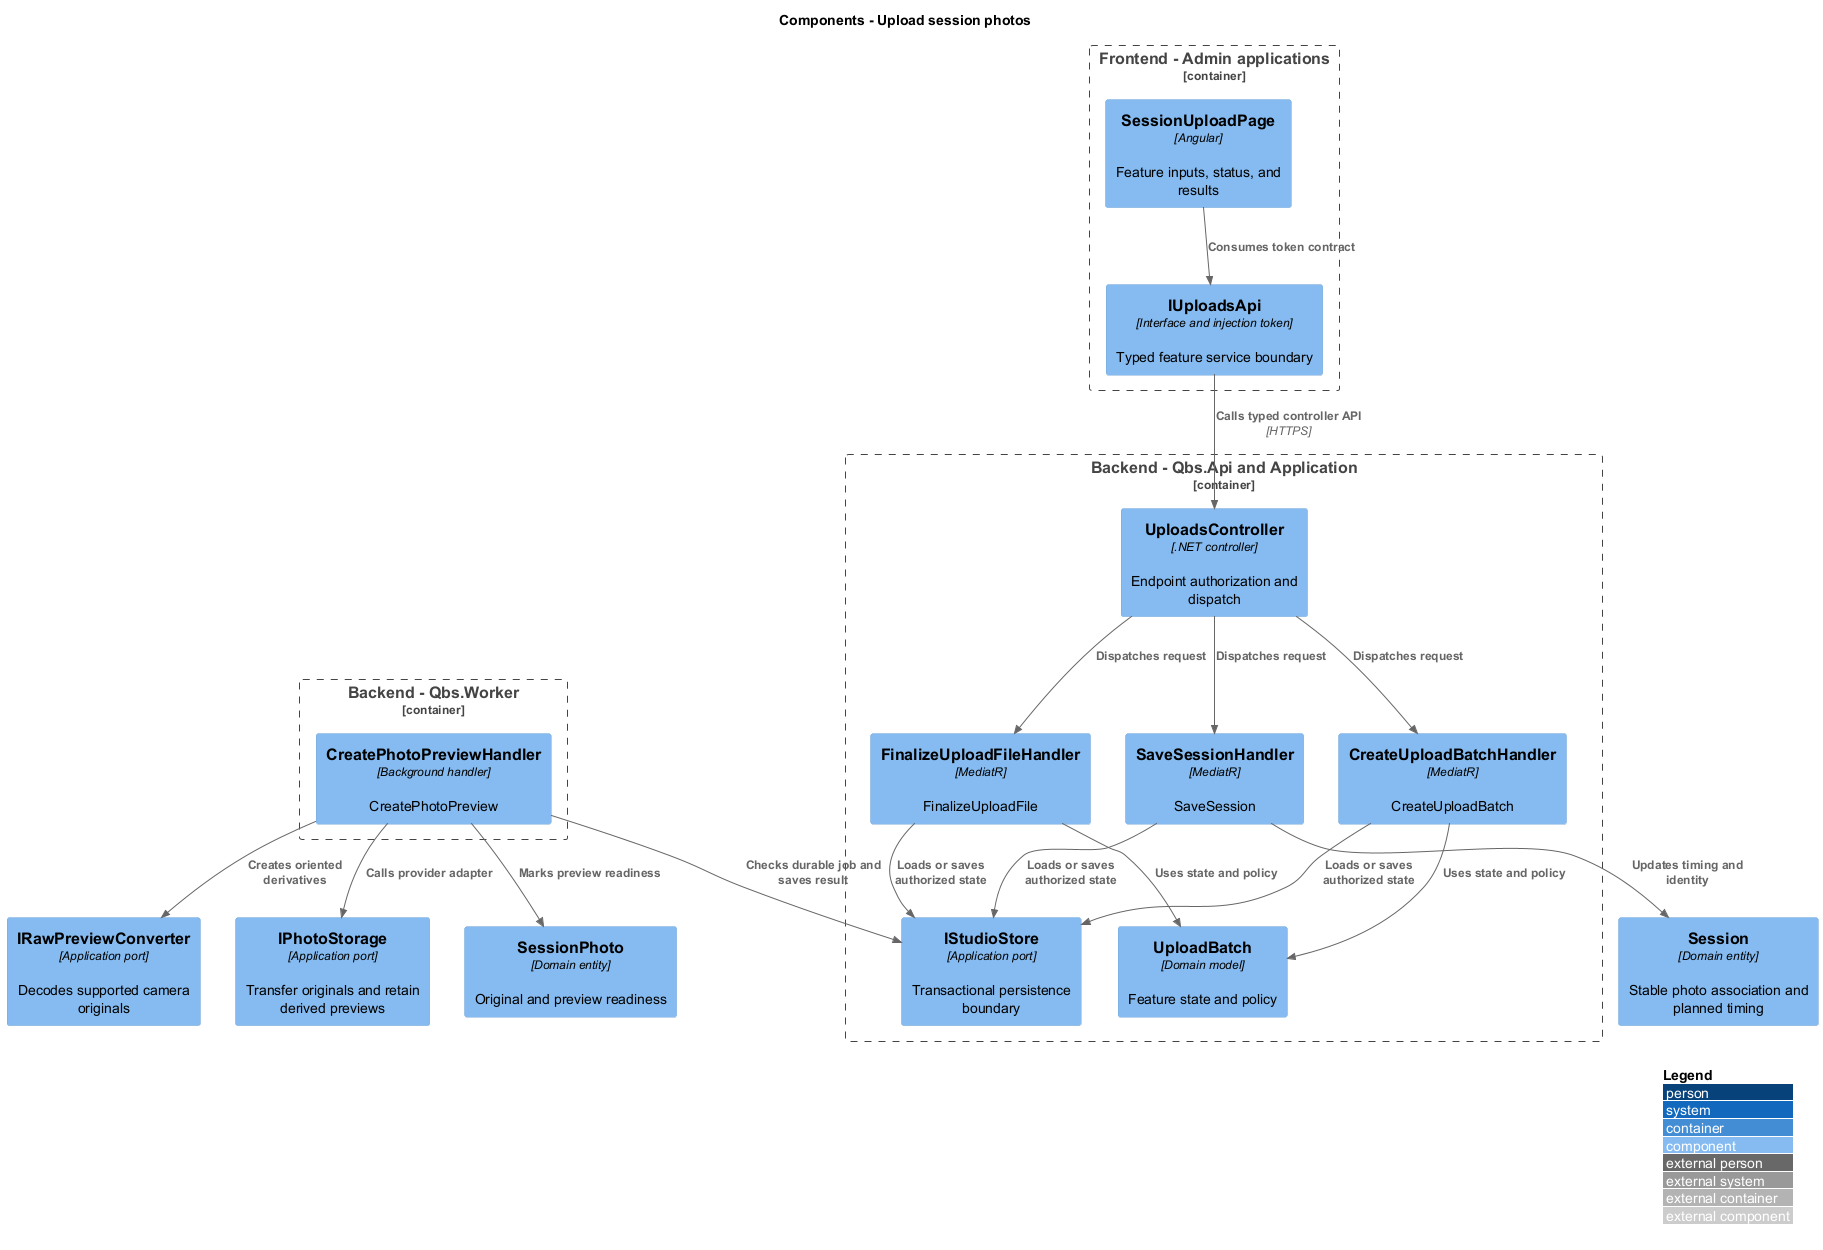

The diagram above was rendered by PlantUML. Its source (embedded in the PNG):
@startuml
!include <C4/C4_Component>
LAYOUT_WITH_LEGEND()
title Components - Upload session photos
Container_Boundary(frontend, "Frontend - Admin applications") {
 Component(page, "SessionUploadPage", "Angular", "Feature inputs, status, and results")
 Component(client, "IUploadsApi", "Interface and injection token", "Typed feature service boundary")
}
Container_Boundary(api, "Backend - Qbs.Api and Application") {
 Component(ctrl, "UploadsController", ".NET controller", "Endpoint authorization and dispatch")
 Component(handler0, "SaveSessionHandler", "MediatR", "SaveSession")
 Component(handler1, "CreateUploadBatchHandler", "MediatR", "CreateUploadBatch")
 Component(handler2, "FinalizeUploadFileHandler", "MediatR", "FinalizeUploadFile")
 Component(entity, "UploadBatch", "Domain model", "Feature state and policy")
 Component(store, "IStudioStore", "Application port", "Transactional persistence boundary")
}
Container_Boundary(worker, "Backend - Qbs.Worker") {
 Component(job0, "CreatePhotoPreviewHandler", "Background handler", "CreatePhotoPreview")
}
Rel(page, client, "Consumes token contract")
Rel(client, ctrl, "Calls typed controller API", "HTTPS")
Rel(ctrl, handler0, "Dispatches request")
Component(session, "Session", "Domain entity", "Stable photo association and planned timing")
Rel(handler0, session, "Updates timing and identity")
Rel(handler0, store, "Loads or saves authorized state")
Rel(ctrl, handler1, "Dispatches request")
Rel(handler1, entity, "Uses state and policy")
Rel(handler1, store, "Loads or saves authorized state")
Rel(ctrl, handler2, "Dispatches request")
Rel(handler2, entity, "Uses state and policy")
Rel(handler2, store, "Loads or saves authorized state")
Component(photo, "SessionPhoto", "Domain entity", "Original and preview readiness")
Component(converter, "IRawPreviewConverter", "Application port", "Decodes supported camera originals")
Rel(job0, photo, "Marks preview readiness")
Rel(job0, converter, "Creates oriented derivatives")
Rel(job0, store, "Checks durable job and saves result")
Component(ext, "IPhotoStorage", "Application port", "Transfer originals and retain derived previews")
Rel(job0, ext, "Calls provider adapter")
@enduml